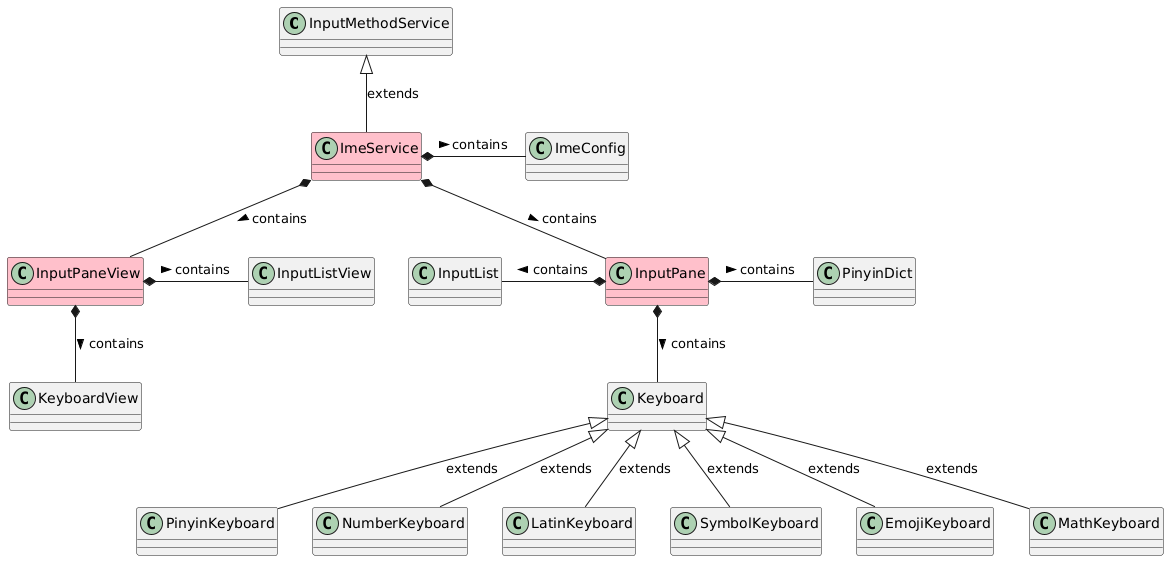

The diagram above was rendered by PlantUML. Its source (embedded in the PNG):
@startuml
class "InputMethodService" as sys_ime_svc
class "ImeService" as ime_svc #pink
class "ImeConfig" as ime_conf

class "InputPane" as input_pane #pink
class "PinyinDict" as dict
class "InputList" as input_list
class "Keyboard" as keyboard
class "PinyinKeyboard" as pinyin_kb
class "NumberKeyboard" as number_kb
class "LatinKeyboard" as latin_kb
class "SymbolKeyboard" as symbol_kb
class "EmojiKeyboard" as emoji_kb
class "MathKeyboard" as math_kb

class "InputPaneView" as input_pane_view #pink
class "KeyboardView" as keyboard_view
class "InputListView" as input_list_view

sys_ime_svc <|-down- ime_svc: extends

ime_svc *-right- ime_conf: contains >
ime_svc *-down- input_pane: contains >
ime_svc *-down- input_pane_view: contains >

input_pane_view *-right- input_list_view: contains >
input_pane_view *-down- keyboard_view: contains >

input_pane *-left- input_list: contains >
input_pane *-down- keyboard: contains >
input_pane *-right- dict: contains >

keyboard <|-down- pinyin_kb: extends
keyboard <|-down- number_kb: extends
keyboard <|-down- latin_kb: extends
keyboard <|-down- symbol_kb: extends
keyboard <|-down- emoji_kb: extends
keyboard <|-down- math_kb: extends
@enduml